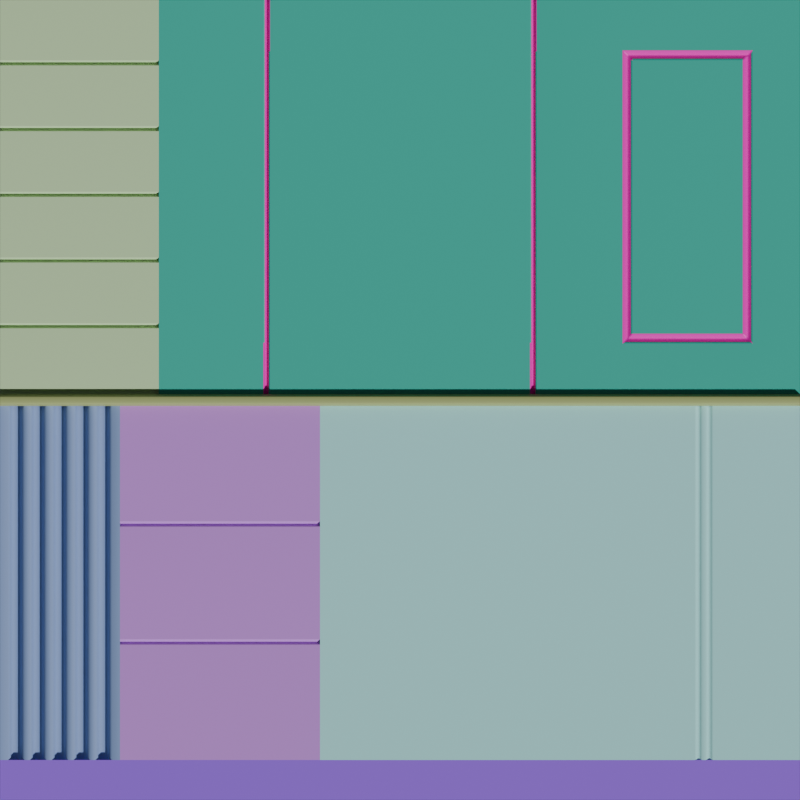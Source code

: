 # Source: NuclearFacility_TrimSheet.blend  (saved by Blender 4.1.23; exported with 4.5.12 LTS)
import bpy
from mathutils import Matrix  # noqa: F401  (used for matrix-valued properties, if any)

bpy.ops.wm.read_factory_settings(use_empty=True)
scene = bpy.context.scene
scene.name = 'Scene'

# ---- collections
col_collection = bpy.data.collections.new('Collection'); scene.collection.children.link(col_collection)
col_grabdoc_core = bpy.data.collections.new('GrabDoc Core'); scene.collection.children.link(col_grabdoc_core)

# ---- materials (node trees are filled in below, after node groups)
mat_grabdoc__random_id11130 = bpy.data.materials.new('[GrabDoc] RANDOM_ID11130')
mat_grabdoc__random_id11130.diffuse_color = (0.03536, 0.5351, 0.4136, 1.0)
mat_seam = bpy.data.materials.new('Seam')
mat_grabdoc__random_id5807 = bpy.data.materials.new('[GrabDoc] RANDOM_ID5807')
mat_grabdoc__random_id5807.diffuse_color = (0.4324, 0.5052, 0.1974, 1.0)
mat_grabdoc__random_id15176 = bpy.data.materials.new('[GrabDoc] RANDOM_ID15176')
mat_grabdoc__random_id15176.diffuse_color = (0.4757, 0.953, 0.9468, 1.0)
mat_grabdoc__random_id70647 = bpy.data.materials.new('[GrabDoc] RANDOM_ID70647')
mat_grabdoc__random_id70647.diffuse_color = (0.6351, 0.8728, 0.4994, 1.0)
mat_grabdoc__random_id63844 = bpy.data.materials.new('[GrabDoc] RANDOM_ID63844')
mat_grabdoc__random_id63844.diffuse_color = (0.3708, 0.1349, 0.9776, 1.0)
mat_grabdoc__random_id77543 = bpy.data.materials.new('[GrabDoc] RANDOM_ID77543')
mat_grabdoc__random_id77543.diffuse_color = (0.2909, 0.4162, 0.7376, 1.0)
mat_grabdoc__random_id41836 = bpy.data.materials.new('[GrabDoc] RANDOM_ID41836')
mat_grabdoc__random_id41836.diffuse_color = (0.6725, 0.2918, 0.9146, 1.0)
mat_grabdoc__random_id32447 = bpy.data.materials.new('[GrabDoc] RANDOM_ID32447')
mat_grabdoc__random_id32447.diffuse_color = (0.5355, 0.5853, 0.7967, 1.0)

# ---- material node trees
mat_grabdoc__random_id11130.use_nodes = True; mat_grabdoc__random_id11130.node_tree.nodes.clear()
_N = mat_grabdoc__random_id11130.node_tree.nodes; _L = mat_grabdoc__random_id11130.node_tree.links
n0 = _N.new('ShaderNodeBsdfPrincipled'); n0.name = 'Principled BSDF'; n0.location = (10, 300)
n0.inputs[0].default_value = (0.03536, 0.5351, 0.4136, 1.0)
n1 = _N.new('ShaderNodeOutputMaterial'); n1.name = 'Material Output'; n1.location = (300, 300)
_L.new(n0.outputs[0], n1.inputs[0])
n1.is_active_output = True
mat_seam.use_nodes = True; mat_seam.node_tree.nodes.clear()
_N = mat_seam.node_tree.nodes; _L = mat_seam.node_tree.links
n0 = _N.new('ShaderNodeBsdfPrincipled'); n0.name = 'Principled BSDF'; n0.location = (10, 300)
n0.inputs[0].default_value = (1.0, 0.0, 0.6024, 1.0)
n1 = _N.new('ShaderNodeOutputMaterial'); n1.name = 'Material Output'; n1.location = (300, 300)
_L.new(n0.outputs[0], n1.inputs[0])
n1.is_active_output = True
mat_grabdoc__random_id5807.use_nodes = True; mat_grabdoc__random_id5807.node_tree.nodes.clear()
_N = mat_grabdoc__random_id5807.node_tree.nodes; _L = mat_grabdoc__random_id5807.node_tree.links
n0 = _N.new('ShaderNodeBsdfPrincipled'); n0.name = 'Principled BSDF'; n0.location = (10, 300)
n0.inputs[0].default_value = (0.4324, 0.5052, 0.1974, 1.0)
n1 = _N.new('ShaderNodeOutputMaterial'); n1.name = 'Material Output'; n1.location = (300, 300)
_L.new(n0.outputs[0], n1.inputs[0])
n1.is_active_output = True
mat_grabdoc__random_id15176.use_nodes = True; mat_grabdoc__random_id15176.node_tree.nodes.clear()
_N = mat_grabdoc__random_id15176.node_tree.nodes; _L = mat_grabdoc__random_id15176.node_tree.links
n0 = _N.new('ShaderNodeBsdfPrincipled'); n0.name = 'Principled BSDF'; n0.location = (10, 300)
n0.inputs[0].default_value = (0.4757, 0.953, 0.9468, 1.0)
n1 = _N.new('ShaderNodeOutputMaterial'); n1.name = 'Material Output'; n1.location = (300, 300)
_L.new(n0.outputs[0], n1.inputs[0])
n1.is_active_output = True
mat_grabdoc__random_id70647.use_nodes = True; mat_grabdoc__random_id70647.node_tree.nodes.clear()
_N = mat_grabdoc__random_id70647.node_tree.nodes; _L = mat_grabdoc__random_id70647.node_tree.links
n0 = _N.new('ShaderNodeBsdfPrincipled'); n0.name = 'Principled BSDF'; n0.location = (10, 300)
n0.inputs[0].default_value = (0.6351, 0.8728, 0.4994, 1.0)
n1 = _N.new('ShaderNodeOutputMaterial'); n1.name = 'Material Output'; n1.location = (300, 300)
_L.new(n0.outputs[0], n1.inputs[0])
n1.is_active_output = True
mat_grabdoc__random_id63844.use_nodes = True; mat_grabdoc__random_id63844.node_tree.nodes.clear()
_N = mat_grabdoc__random_id63844.node_tree.nodes; _L = mat_grabdoc__random_id63844.node_tree.links
n0 = _N.new('ShaderNodeBsdfPrincipled'); n0.name = 'Principled BSDF'; n0.location = (10, 300)
n0.inputs[0].default_value = (0.3708, 0.1349, 0.9776, 1.0)
n1 = _N.new('ShaderNodeOutputMaterial'); n1.name = 'Material Output'; n1.location = (300, 300)
_L.new(n0.outputs[0], n1.inputs[0])
n1.is_active_output = True
mat_grabdoc__random_id77543.use_nodes = True; mat_grabdoc__random_id77543.node_tree.nodes.clear()
_N = mat_grabdoc__random_id77543.node_tree.nodes; _L = mat_grabdoc__random_id77543.node_tree.links
n0 = _N.new('ShaderNodeBsdfPrincipled'); n0.name = 'Principled BSDF'; n0.location = (10, 300)
n0.inputs[0].default_value = (0.2909, 0.4162, 0.7376, 1.0)
n1 = _N.new('ShaderNodeOutputMaterial'); n1.name = 'Material Output'; n1.location = (300, 300)
_L.new(n0.outputs[0], n1.inputs[0])
n1.is_active_output = True
mat_grabdoc__random_id41836.use_nodes = True; mat_grabdoc__random_id41836.node_tree.nodes.clear()
_N = mat_grabdoc__random_id41836.node_tree.nodes; _L = mat_grabdoc__random_id41836.node_tree.links
n0 = _N.new('ShaderNodeBsdfPrincipled'); n0.name = 'Principled BSDF'; n0.location = (10, 300)
n0.inputs[0].default_value = (0.6725, 0.2918, 0.9146, 1.0)
n1 = _N.new('ShaderNodeOutputMaterial'); n1.name = 'Material Output'; n1.location = (300, 300)
_L.new(n0.outputs[0], n1.inputs[0])
n1.is_active_output = True
mat_grabdoc__random_id32447.use_nodes = True; mat_grabdoc__random_id32447.node_tree.nodes.clear()
_N = mat_grabdoc__random_id32447.node_tree.nodes; _L = mat_grabdoc__random_id32447.node_tree.links
n0 = _N.new('ShaderNodeBsdfPrincipled'); n0.name = 'Principled BSDF'; n0.location = (10, 300)
n0.inputs[0].default_value = (0.5355, 0.5853, 0.7967, 1.0)
n1 = _N.new('ShaderNodeOutputMaterial'); n1.name = 'Material Output'; n1.location = (300, 300)
_L.new(n0.outputs[0], n1.inputs[0])
n1.is_active_output = True

# ---- world
world_world = bpy.data.worlds.new('World'); scene.world = world_world
world_world.use_nodes = True; world_world.node_tree.nodes.clear()
_N = world_world.node_tree.nodes; _L = world_world.node_tree.links
n0 = _N.new('ShaderNodeOutputWorld'); n0.name = 'World Output'; n0.location = (300, 300)
n1 = _N.new('ShaderNodeBackground'); n1.name = 'Background'; n1.location = (10, 300)
n1.inputs[0].default_value = (0.05088, 0.05088, 0.05088, 1.0)
_L.new(n1.outputs[0], n0.inputs[0])
n0.is_active_output = True
world_world.color = (0.05088, 0.05088, 0.05088)
world_world.use_sun_shadow = False
world_world.sun_shadow_jitter_overblur = 0.0

# ---- cameras
cam_grabdoc__trim_camera = bpy.data.cameras.new('[GrabDoc] Trim Camera')
cam_grabdoc__trim_camera.type = 'ORTHO'
cam_grabdoc__trim_camera.passepartout_alpha = 1.0
cam_grabdoc__trim_camera.clip_end = 80.0
cam_grabdoc__trim_camera.ortho_scale = 2.0
cam_grabdoc__trim_camera.display_size = 0.01

# ---- meshes
me_plane = bpy.data.meshes.new('Plane')
me_plane.from_pydata([(1.0, 1.0, 0.1), (1.0, 0.015, 0.1), (-0.3384, 1.0, 0.09), (-0.3283, 1.0, 0.09), (-0.3283, 0.015, 0.09), (-0.3384, 0.015, 0.09), (0.3283, 1.0, 0.1), (0.3384, 1.0, 0.1), (-0.3384, 1.0, 0.1), (-0.3283, 1.0, 0.1), (0.3384, 0.015, 0.1), (0.3283, 0.015, 0.1), (-0.3283, 0.015, 0.1), (-0.3384, 0.015, 0.1), (0.3283, 0.015, 0.09), (0.3384, 0.015, 0.09), (0.3384, 1.0, 0.09), (0.3283, 1.0, 0.09), (0.5589, 0.015, 0.1), (0.8795, 0.015, 0.1), (0.8795, 1.0, 0.1), (0.5589, 1.0, 0.1), (1.0, 0.1433, 0.1), (1.0, 0.8717, 0.1), (0.3283, 0.8717, 0.09), (0.3283, 0.1433, 0.09), (-0.3283, 0.1433, 0.09), (-0.3283, 0.8717, 0.09), (-0.3384, 0.8717, 0.09), (-0.3384, 0.1433, 0.09), (0.3384, 0.1433, 0.09), (0.3384, 0.8717, 0.09), (-0.3283, 0.1433, 0.1), (-0.3283, 0.8717, 0.1), (-0.3384, 0.8717, 0.1), (-0.3384, 0.1433, 0.1), (0.3384, 0.1433, 0.1), (0.3384, 0.8717, 0.1), (0.3283, 0.8717, 0.1), (0.3283, 0.1433, 0.1), (0.5589, 0.1433, 0.1), (0.5589, 0.8717, 0.1), (0.8795, 0.1433, 0.1), (0.8795, 0.8717, 0.1), (0.5689, 0.1533, 0.09), (0.5689, 0.8617, 0.09), (0.8695, 0.1533, 0.09), (0.8695, 0.8617, 0.09), (0.5789, 0.1633, 0.1), (0.5789, 0.8517, 0.1), (0.8595, 0.1633, 0.1), (0.8595, 0.8517, 0.1), (-0.603, 0.015, 0.1), (-0.603, 1.0, 0.1), (-0.603, 0.1433, 0.1), (-0.603, 0.8717, 0.1)], [], [(33, 38, 6, 9), (27, 3, 2, 28), (55, 34, 8, 53), (43, 23, 0, 20), (31, 16, 17, 24), (39, 11, 14, 25), (37, 7, 16, 31), (35, 13, 5, 29), (33, 9, 3, 27), (37, 41, 21, 7), (41, 43, 20, 21), (18, 19, 42, 40), (43, 41, 45, 47), (10, 18, 40, 36), (36, 40, 41, 37), (12, 32, 26, 4), (32, 33, 27, 26), (8, 34, 28, 2), (34, 35, 29, 28), (10, 36, 30, 15), (36, 37, 31, 30), (6, 38, 24, 17), (38, 39, 25, 24), (15, 30, 25, 14), (30, 31, 24, 25), (19, 1, 22, 42), (42, 22, 23, 43), (52, 13, 35, 54), (54, 35, 34, 55), (4, 26, 29, 5), (26, 27, 28, 29), (12, 11, 39, 32), (32, 39, 38, 33), (44, 46, 50, 48), (42, 43, 47, 46), (41, 40, 44, 45), (40, 42, 46, 44), (48, 50, 51, 49), (45, 44, 48, 49), (47, 45, 49, 51), (46, 47, 51, 50)])
me_plane.polygons.foreach_set('use_smooth', [True] * 41)
me_plane.polygons.foreach_set('material_index', [0, 1, 0, 0, 1, 1, 1, 1, 1, 0, 0, 0, 1, 0, 0, 1, 1, 1, 1, 1, 1, 1, 1, 1, 1, 0, 0, 0, 0, 1, 1, 0, 0, 1, 1, 1, 1, 0, 1, 1, 1])
_k = set([(2, 28), (3, 27), (4, 26), (5, 29), (6, 38), (7, 37), (8, 34), (9, 33), (10, 36), (11, 39), (12, 32), (13, 35), (14, 25), (15, 30), (16, 31), (17, 24), (24, 25), (26, 27), (28, 29), (30, 31), (32, 33), (34, 35), (36, 37), (38, 39)])
me_plane.attributes.new('sharp_edge', 'BOOLEAN', 'EDGE').data.foreach_set('value', [ (min(e.vertices), max(e.vertices)) in _k for e in me_plane.edges])
_uv = me_plane.uv_layers.new(name='UVMap')
_uv.uv.foreach_set('vector', [0.3359, 0.8358, 0.6641, 0.8358, 0.6641, 1.0, 0.3359, 1.0, 0.3359, 0.8358, 0.3359, 1.0, 0.3308, 1.0, 0.3308, 0.8358, 0.1985, 0.8358, 0.3308, 0.8358, 0.3308, 1.0, 0.1985, 1.0, 0.8897, 0.8358, 1.0, 0.8358, 1.0, 1.0, 0.8897, 1.0, 0.6692, 0.8358, 0.6692, 1.0, 0.6641, 1.0, 0.6641, 0.8358, 0.6641, 0.6717, 0.6641, 0.5075, 0.6641, 0.5075, 0.6641, 0.6717, 0.6692, 0.8358, 0.6692, 1.0, 0.6692, 1.0, 0.6692, 0.8358, 0.3308, 0.6717, 0.3308, 0.5075, 0.3308, 0.5075, 0.3308, 0.6717, 0.3359, 0.8358, 0.3359, 1.0, 0.3359, 1.0, 0.3359, 0.8358, 0.6692, 0.8358, 0.7795, 0.8358, 0.7795, 1.0, 0.6692, 1.0, 0.7795, 0.8358, 0.8897, 0.8358, 0.8897, 1.0, 0.7795, 1.0, 0.7795, 0.5075, 0.8897, 0.5075, 0.8897, 0.6717, 0.7795, 0.6717, 0.8897, 0.8358, 0.7795, 0.8358, 0.7795, 0.8358, 0.8897, 0.8358, 0.6692, 0.5075, 0.7795, 0.5075, 0.7795, 0.6717, 0.6692, 0.6717, 0.6692, 0.6717, 0.7795, 0.6717, 0.7795, 0.8358, 0.6692, 0.8358, 0.3359, 0.5075, 0.3359, 0.6717, 0.3359, 0.6717, 0.3359, 0.5075, 0.3359, 0.6717, 0.3359, 0.8358, 0.3359, 0.8358, 0.3359, 0.6717, 0.3308, 1.0, 0.3308, 0.8358, 0.3308, 0.8358, 0.3308, 1.0, 0.3308, 0.8358, 0.3308, 0.6717, 0.3308, 0.6717, 0.3308, 0.8358, 0.6692, 0.5075, 0.6692, 0.6717, 0.6692, 0.6717, 0.6692, 0.5075, 0.6692, 0.6717, 0.6692, 0.8358, 0.6692, 0.8358, 0.6692, 0.6717, 0.6641, 1.0, 0.6641, 0.8358, 0.6641, 0.8358, 0.6641, 1.0, 0.6641, 0.8358, 0.6641, 0.6717, 0.6641, 0.6717, 0.6641, 0.8358, 0.6692, 0.5075, 0.6692, 0.6717, 0.6641, 0.6717, 0.6641, 0.5075, 0.6692, 0.6717, 0.6692, 0.8358, 0.6641, 0.8358, 0.6641, 0.6717, 0.8897, 0.5075, 1.0, 0.5075, 1.0, 0.6717, 0.8897, 0.6717, 0.8897, 0.6717, 1.0, 0.6717, 1.0, 0.8358, 0.8897, 0.8358, 0.1985, 0.5075, 0.3308, 0.5075, 0.3308, 0.6717, 0.1985, 0.6717, 0.1985, 0.6717, 0.3308, 0.6717, 0.3308, 0.8358, 0.1985, 0.8358, 0.3359, 0.5075, 0.3359, 0.6717, 0.3308, 0.6717, 0.3308, 0.5075, 0.3359, 0.6717, 0.3359, 0.8358, 0.3308, 0.8358, 0.3308, 0.6717, 0.3359, 0.5075, 0.6641, 0.5075, 0.6641, 0.6717, 0.3359, 0.6717, 0.3359, 0.6717, 0.6641, 0.6717, 0.6641, 0.8358, 0.3359, 0.8358, 0.7795, 0.6717, 0.8897, 0.6717, 0.8897, 0.6717, 0.7795, 0.6717, 0.8897, 0.6717, 0.8897, 0.8358, 0.8897, 0.8358, 0.8897, 0.6717, 0.7795, 0.8358, 0.7795, 0.6717, 0.7795, 0.6717, 0.7795, 0.8358, 0.7795, 0.6717, 0.8897, 0.6717, 0.8897, 0.6717, 0.7795, 0.6717, 0.7795, 0.6717, 0.8897, 0.6717, 0.8897, 0.8358, 0.7795, 0.8358, 0.7795, 0.8358, 0.7795, 0.6717, 0.7795, 0.6717, 0.7795, 0.8358, 0.8897, 0.8358, 0.7795, 0.8358, 0.7795, 0.8358, 0.8897, 0.8358, 0.8897, 0.6717, 0.8897, 0.8358, 0.8897, 0.8358, 0.8897, 0.6717])
me_plane.materials.append(mat_grabdoc__random_id11130)
me_plane.materials.append(mat_seam)
me_plane.update()
me_plane_001 = bpy.data.meshes.new('Plane.001')
me_plane_001.from_pydata([(-1.0, -0.015, 0.1), (-1.0, 0.015, 0.1), (1.0, 0.015, 0.1), (1.0, -0.015, 0.1), (-1.0, -0.01, 0.12), (-1.0, 0.01, 0.12), (1.0, 0.01, 0.12), (1.0, -0.01, 0.12)], [], [(6, 5, 4, 7), (0, 3, 7, 4), (2, 1, 5, 6)])
me_plane_001.polygons.foreach_set('use_smooth', [True] * 3)
_k = set([(4, 7), (5, 6)])
me_plane_001.attributes.new('sharp_edge', 'BOOLEAN', 'EDGE').data.foreach_set('value', [ (min(e.vertices), max(e.vertices)) in _k for e in me_plane_001.edges])
_uv = me_plane_001.uv_layers.new(name='UVMap')
_uv.uv.foreach_set('vector', [1.0, 0.5075, 0.0, 0.5075, 0.0, 0.4925, 1.0, 0.4925, 0.0, 0.4925, 1.0, 0.4925, 1.0, 0.4925, 0.0, 0.4925, 1.0, 0.5075, 0.0, 0.5075, 0.0, 0.5075, 1.0, 0.5075])
me_plane_001.materials.append(mat_grabdoc__random_id5807)
me_plane_001.update()
me_plane_002 = bpy.data.meshes.new('Plane.002')
me_plane_002.from_pydata([(1.0, -0.9, 0.1), (1.0, -0.015, 0.1), (-0.2, -0.9, 0.1), (-0.2, -0.015, 0.1), (0.7477, -0.9, 0.093), (0.7723, -0.9, 0.093), (0.7805, -0.9, 0.1), (0.7395, -0.9, 0.1), (0.7395, -0.015, 0.1), (0.7805, -0.015, 0.1), (0.7477, -0.015, 0.093), (0.7723, -0.015, 0.093), (0.7526, -0.9, 0.1), (0.7674, -0.9, 0.1), (0.7526, -0.015, 0.1), (0.7674, -0.015, 0.1)], [], [(2, 7, 8, 3), (6, 0, 1, 9), (8, 7, 4, 10), (6, 9, 11, 5), (13, 15, 14, 12), (5, 11, 15, 13), (10, 4, 12, 14)])
_uv = me_plane_002.uv_layers.new(name='UVMap')
_uv.uv.foreach_set('vector', [0.4, 0.0, 0.8698, 0.0, 0.8698, 0.4925, 0.4, 0.4925, 0.8902, 0.0, 1.0, 0.0, 1.0, 0.4925, 0.8902, 0.4925, 0.8698, 0.4925, 0.8698, 0.0, 0.8698, 0.0, 0.8698, 0.4925, 0.8902, 0.0, 0.8902, 0.4925, 0.8902, 0.4925, 0.8902, 0.0, 0.8902, 0.0, 0.8902, 0.4925, 0.8698, 0.4925, 0.8698, 0.0, 0.8902, 0.0, 0.8902, 0.4925, 0.8902, 0.4925, 0.8902, 0.0, 0.8698, 0.4925, 0.8698, 0.0, 0.8698, 0.0, 0.8698, 0.4925])
me_plane_002.materials.append(mat_grabdoc__random_id15176)
me_plane_002.update()
me_plane_003 = bpy.data.meshes.new('Plane.003')
me_plane_003.from_pydata([(-1.0, 0.025, 0.1), (-0.603, 0.025, 0.1), (-0.603, 0.015, 0.1), (-1.0, 0.015, 0.1), (-1.0, 0.1793, 0.1), (-0.603, 0.1793, 0.1), (-1.0, 0.025, 0.09), (-0.603, 0.025, 0.09), (-1.0, 0.015, 0.09), (-0.603, 0.015, 0.09), (-1.0, 0.1893, 0.1), (-0.603, 0.1893, 0.1), (-0.603, 0.1793, 0.1), (-1.0, 0.1793, 0.1), (-1.0, 0.3435, 0.1), (-0.603, 0.3435, 0.1), (-1.0, 0.1893, 0.09), (-0.603, 0.1893, 0.09), (-1.0, 0.1793, 0.09), (-0.603, 0.1793, 0.09), (-1.0, 0.3535, 0.1), (-0.603, 0.3535, 0.1), (-0.603, 0.3435, 0.1), (-1.0, 0.3435, 0.1), (-1.0, 0.5078, 0.1), (-0.603, 0.5078, 0.1), (-1.0, 0.3535, 0.09), (-0.603, 0.3535, 0.09), (-1.0, 0.3435, 0.09), (-0.603, 0.3435, 0.09), (-1.0, 0.5178, 0.1), (-0.603, 0.5178, 0.1), (-0.603, 0.5078, 0.1), (-1.0, 0.5078, 0.1), (-1.0, 0.672, 0.1), (-0.603, 0.672, 0.1), (-1.0, 0.5178, 0.09), (-0.603, 0.5178, 0.09), (-1.0, 0.5078, 0.09), (-0.603, 0.5078, 0.09), (-1.0, 0.682, 0.1), (-0.603, 0.682, 0.1), (-0.603, 0.672, 0.1), (-1.0, 0.672, 0.1), (-1.0, 0.8363, 0.1), (-0.603, 0.8363, 0.1), (-1.0, 0.682, 0.09), (-0.603, 0.682, 0.09), (-1.0, 0.672, 0.09), (-0.603, 0.672, 0.09), (-1.0, 0.8463, 0.1), (-0.603, 0.8463, 0.1), (-0.603, 0.8363, 0.1), (-1.0, 0.8363, 0.1), (-1.0, 1.0, 0.1), (-0.603, 1.0, 0.1), (-1.0, 0.8463, 0.09), (-0.603, 0.8463, 0.09), (-1.0, 0.8363, 0.09), (-0.603, 0.8363, 0.09), (-0.603, -1.863e-09, 0.1), (-1.0, -1.863e-09, 0.1)], [], [(4, 0, 1, 5), (7, 6, 8, 9), (1, 0, 6, 7), (3, 2, 9, 8), (14, 10, 11, 15), (17, 16, 18, 19), (11, 10, 16, 17), (13, 12, 19, 18), (24, 20, 21, 25), (27, 26, 28, 29), (21, 20, 26, 27), (23, 22, 29, 28), (34, 30, 31, 35), (37, 36, 38, 39), (31, 30, 36, 37), (33, 32, 39, 38), (44, 40, 41, 45), (47, 46, 48, 49), (41, 40, 46, 47), (43, 42, 49, 48), (54, 50, 51, 55), (57, 56, 58, 59), (51, 50, 56, 57), (53, 52, 59, 58), (2, 3, 61, 60)])
_uv = me_plane_003.uv_layers.new(name='UVMap')
_uv.uv.foreach_set('vector', [0.0, 0.0, 0.0, 0.0, 0.0, 0.0, 0.0, 0.0, 0.0, 0.0, 0.0, 0.0, 0.0, 0.0, 0.0, 0.0, 0.0, 0.0, 0.0, 0.0, 0.0, 0.0, 0.0, 0.0, 0.0, 0.0, 0.0, 0.0, 0.0, 0.0, 0.0, 0.0, 0.0, 0.0, 0.0, 0.0, 0.0, 0.0, 0.0, 0.0, 0.0, 0.0, 0.0, 0.0, 0.0, 0.0, 0.0, 0.0, 0.0, 0.0, 0.0, 0.0, 0.0, 0.0, 0.0, 0.0, 0.0, 0.0, 0.0, 0.0, 0.0, 0.0, 0.0, 0.0, 0.0, 0.0, 0.0, 0.0, 0.0, 0.0, 0.0, 0.0, 0.0, 0.0, 0.0, 0.0, 0.0, 0.0, 0.0, 0.0, 0.0, 0.0, 0.0, 0.0, 0.0, 0.0, 0.0, 0.0, 0.0, 0.0, 0.0, 0.0, 0.0, 0.0, 0.0, 0.0, 0.0, 0.0, 0.0, 0.0, 0.0, 0.0, 0.0, 0.0, 0.0, 0.0, 0.0, 0.0, 0.0, 0.0, 0.0, 0.0, 0.0, 0.0, 0.0, 0.0, 0.0, 0.0, 0.0, 0.0, 0.0, 0.0, 0.0, 0.0, 0.0, 0.0, 0.0, 0.0, 0.0, 0.0, 0.0, 0.0, 0.0, 0.0, 0.0, 0.0, 0.0, 0.0, 0.0, 0.0, 0.0, 0.0, 0.0, 0.0, 0.0, 0.0, 0.0, 0.0, 0.0, 0.0, 0.0, 0.0, 0.0, 0.0, 0.0, 0.0, 0.0, 0.0, 0.0, 0.0, 0.0, 0.0, 0.0, 0.0, 0.0, 0.0, 0.0, 0.0, 0.0, 0.0, 0.0, 0.0, 0.0, 0.0, 0.0, 0.0, 0.0, 0.0, 0.0, 0.0, 0.0, 0.0, 0.0, 0.0, 0.0, 0.0, 0.0, 0.0, 0.0, 0.0, 0.0, 0.0, 0.0, 0.0, 0.0, 0.0, 0.0, 0.0, 0.0, 0.0])
me_plane_003.materials.append(mat_grabdoc__random_id70647)
me_plane_003.update()
me_plane_004 = bpy.data.meshes.new('Plane.004')
me_plane_004.from_pydata([(-1.0, -1.0, 0.1), (1.0, -1.0, 0.1), (-1.0, -0.9, 0.1), (1.0, -0.9, 0.1)], [], [(0, 1, 3, 2)])
_uv = me_plane_004.uv_layers.new(name='UVMap')
_uv.uv.foreach_set('vector', [0.0, 0.0, 1.0, 0.0, 1.0, 1.0, 0.0, 1.0])
me_plane_004.materials.append(mat_grabdoc__random_id63844)
me_plane_004.update()
me_plane_005 = bpy.data.meshes.new('Plane.005')
me_plane_005.from_pydata([(-1.0, -0.9, 0.1), (-1.0, -0.015, 0.1), (-0.7, -0.9, 0.1), (-0.7, -0.015, 0.1), (-0.9727, -0.9, 0.1), (-0.9455, -0.9, 0.1), (-0.9182, -0.9, 0.1), (-0.8909, -0.9, 0.1), (-0.8636, -0.9, 0.1), (-0.8364, -0.9, 0.1), (-0.8091, -0.9, 0.1), (-0.7818, -0.9, 0.1), (-0.7545, -0.9, 0.1), (-0.7273, -0.9, 0.1), (-0.9727, -0.015, 0.1), (-0.9455, -0.015, 0.1), (-0.9182, -0.015, 0.1), (-0.8909, -0.015, 0.1), (-0.8636, -0.015, 0.1), (-0.8364, -0.015, 0.1), (-0.8091, -0.015, 0.1), (-0.7818, -0.015, 0.1), (-0.7545, -0.015, 0.1), (-0.7273, -0.015, 0.1), (-0.9727, -0.9, 0.08), (-0.9455, -0.9, 0.08), (-0.9182, -0.9, 0.08), (-0.8909, -0.9, 0.08), (-0.8636, -0.9, 0.08), (-0.8364, -0.9, 0.08), (-0.8091, -0.9, 0.08), (-0.7818, -0.9, 0.08), (-0.7545, -0.9, 0.08), (-0.7273, -0.9, 0.08), (-0.9727, -0.015, 0.08), (-0.9455, -0.015, 0.08), (-0.9182, -0.015, 0.08), (-0.8909, -0.015, 0.08), (-0.8636, -0.015, 0.08), (-0.8364, -0.015, 0.08), (-0.8091, -0.015, 0.08), (-0.7818, -0.015, 0.08), (-0.7545, -0.015, 0.08), (-0.7273, -0.015, 0.08)], [], [(13, 2, 3, 23), (0, 4, 14, 1), (5, 6, 16, 15), (16, 6, 26, 36), (7, 8, 18, 17), (9, 10, 20, 19), (13, 23, 43, 33), (11, 12, 22, 21), (5, 15, 35, 25), (24, 25, 35, 34), (26, 27, 37, 36), (28, 29, 39, 38), (30, 31, 41, 40), (32, 33, 43, 42), (7, 17, 37, 27), (18, 8, 28, 38), (9, 19, 39, 29), (20, 10, 30, 40), (11, 21, 41, 31), (14, 4, 24, 34), (22, 12, 32, 42)])
me_plane_005.polygons.foreach_set('use_smooth', [True] * 21)
_k = set([(4, 14), (5, 15), (6, 16), (7, 17), (8, 18), (9, 19), (10, 20), (11, 21), (12, 22), (13, 23), (24, 34), (25, 35), (26, 36), (27, 37), (28, 38), (29, 39), (30, 40), (31, 41), (32, 42), (33, 43)])
me_plane_005.attributes.new('sharp_edge', 'BOOLEAN', 'EDGE').data.foreach_set('value', [ (min(e.vertices), max(e.vertices)) in _k for e in me_plane_005.edges])
_uv = me_plane_005.uv_layers.new(name='UVMap')
_uv.uv.foreach_set('vector', [0.1818, 0.0, 0.2, 0.0, 0.2, 0.4925, 0.1818, 0.4925, 0.0, 0.0, 0.01818, 0.0, 0.01818, 0.4925, 0.0, 0.4925, 0.03636, 0.0, 0.05455, 0.0, 0.05455, 0.4925, 0.03636, 0.4925, 0.05455, 0.4925, 0.05455, 0.0, 0.05455, 0.0, 0.05455, 0.4925, 0.07273, 0.0, 0.09091, 0.0, 0.09091, 0.4925, 0.07273, 0.4925, 0.1091, 0.0, 0.1273, 0.0, 0.1273, 0.4925, 0.1091, 0.4925, 0.1818, 0.0, 0.1818, 0.4925, 0.1818, 0.4925, 0.1818, 0.0, 0.1455, 0.0, 0.1636, 0.0, 0.1636, 0.4925, 0.1455, 0.4925, 0.03636, 0.0, 0.03636, 0.4925, 0.03636, 0.4925, 0.03636, 0.0, 0.01818, 0.0, 0.03636, 0.0, 0.03636, 0.4925, 0.01818, 0.4925, 0.05455, 0.0, 0.07273, 0.0, 0.07273, 0.4925, 0.05455, 0.4925, 0.09091, 0.0, 0.1091, 0.0, 0.1091, 0.4925, 0.09091, 0.4925, 0.1273, 0.0, 0.1455, 0.0, 0.1455, 0.4925, 0.1273, 0.4925, 0.1636, 0.0, 0.1818, 0.0, 0.1818, 0.4925, 0.1636, 0.4925, 0.07273, 0.0, 0.07273, 0.4925, 0.07273, 0.4925, 0.07273, 0.0, 0.09091, 0.4925, 0.09091, 0.0, 0.09091, 0.0, 0.09091, 0.4925, 0.1091, 0.0, 0.1091, 0.4925, 0.1091, 0.4925, 0.1091, 0.0, 0.1273, 0.4925, 0.1273, 0.0, 0.1273, 0.0, 0.1273, 0.4925, 0.1455, 0.0, 0.1455, 0.4925, 0.1455, 0.4925, 0.1455, 0.0, 0.01818, 0.4925, 0.01818, 0.0, 0.01818, 0.0, 0.01818, 0.4925, 0.1636, 0.4925, 0.1636, 0.0, 0.1636, 0.0, 0.1636, 0.4925])
me_plane_005.materials.append(mat_grabdoc__random_id77543)
me_plane_005.update()
me_plane_006 = bpy.data.meshes.new('Plane.006')
me_plane_006.from_pydata([(-0.2, -0.9, 0.1), (-0.2, -0.015, 0.1), (-0.7, -0.9, 0.1), (-0.7, -0.015, 0.1), (-0.7, -0.6091, 0.09108), (-0.7, -0.6009, 0.09108), (-0.2, -0.6009, 0.09108), (-0.2, -0.6091, 0.09108), (-0.2, -0.6009, 0.1), (-0.2, -0.6091, 0.1), (-0.2, -0.3059, 0.1), (-0.2, -0.3141, 0.1), (-0.7, -0.6091, 0.1), (-0.7, -0.6009, 0.1), (-0.7, -0.3141, 0.1), (-0.7, -0.3059, 0.1), (-0.2, -0.3141, 0.09108), (-0.2, -0.3059, 0.09108), (-0.7, -0.3059, 0.09108), (-0.7, -0.3141, 0.09108)], [], [(6, 5, 4, 7), (13, 8, 11, 14), (15, 10, 1, 3), (2, 0, 9, 12), (17, 18, 19, 16), (14, 11, 16, 19), (10, 15, 18, 17), (12, 9, 7, 4), (8, 13, 5, 6)])
me_plane_006.polygons.foreach_set('use_smooth', [True] * 9)
_k = set([(4, 7), (5, 6), (8, 13), (9, 12), (10, 15), (11, 14), (16, 19), (17, 18)])
me_plane_006.attributes.new('sharp_edge', 'BOOLEAN', 'EDGE').data.foreach_set('value', [ (min(e.vertices), max(e.vertices)) in _k for e in me_plane_006.edges])
_uv = me_plane_006.uv_layers.new(name='UVMap')
_uv.uv.foreach_set('vector', [0.4, 0.1665, 0.2, 0.1665, 0.2, 0.1619, 0.4, 0.1619, 0.2, 0.1665, 0.4, 0.1665, 0.4, 0.326, 0.2, 0.326, 0.2, 0.3306, 0.4, 0.3306, 0.4, 0.4925, 0.2, 0.4925, 0.2, 0.0, 0.4, 0.0, 0.4, 0.1619, 0.2, 0.1619, 0.4, 0.3306, 0.2, 0.3306, 0.2, 0.326, 0.4, 0.326, 0.2, 0.326, 0.4, 0.326, 0.4, 0.326, 0.2, 0.326, 0.4, 0.3306, 0.2, 0.3306, 0.2, 0.3306, 0.4, 0.3306, 0.2, 0.1619, 0.4, 0.1619, 0.4, 0.1619, 0.2, 0.1619, 0.4, 0.1665, 0.2, 0.1665, 0.2, 0.1665, 0.4, 0.1665])
me_plane_006.materials.append(mat_grabdoc__random_id41836)
me_plane_006.update()
me_grabdoc__background_plane = bpy.data.meshes.new('[GrabDoc] Background Plane')
me_grabdoc__background_plane.from_pydata([(-1.0, -1.0, 0.0), (1.0, -1.0, 0.0), (-1.0, 1.0, 0.0), (1.0, 1.0, 0.0)], [], [(0, 1, 3, 2)])
_uv = me_grabdoc__background_plane.uv_layers.new(name='UVMap')
_uv.uv.foreach_set('vector', [0.0, 0.0, 1.0, 0.0, 1.0, 1.0, 0.0, 1.0])
me_grabdoc__background_plane.materials.append(mat_grabdoc__random_id32447)
me_grabdoc__background_plane.update()
me_grabdoc__orient_guide = bpy.data.meshes.new('[GrabDoc] Orient Guide')
me_grabdoc__orient_guide.from_pydata([(-0.3, 1.1, 0.0), (0.3, 1.1, 0.0), (0.0, 1.35, 0.0)], [(0, 2), (0, 1), (1, 2)], [])
me_grabdoc__orient_guide.update()

# ---- objects
ob_plane = bpy.data.objects.new('Plane', me_plane)
ob_plane_001 = bpy.data.objects.new('Plane.001', me_plane_001)
ob_plane_002 = bpy.data.objects.new('Plane.002', me_plane_002)
ob_plane_003 = bpy.data.objects.new('Plane.003', me_plane_003)
ob_plane_004 = bpy.data.objects.new('Plane.004', me_plane_004)
ob_plane_005 = bpy.data.objects.new('Plane.005', me_plane_005)
ob_plane_006 = bpy.data.objects.new('Plane.006', me_plane_006)
ob_grabdoc__background_plane = bpy.data.objects.new('[GrabDoc] Background Plane', me_grabdoc__background_plane)
ob_grabdoc__trim_camera = bpy.data.objects.new('[GrabDoc] Trim Camera', cam_grabdoc__trim_camera)
ob_grabdoc__orient_guide = bpy.data.objects.new('[GrabDoc] Orient Guide', me_grabdoc__orient_guide)

# ---- transforms, parenting, visibility, modifiers, constraints
ob_plane.location = (0.0, 0.0, 0.0)
_m = ob_plane.modifiers.new('Bevel', 'BEVEL')
_m.width = 0.005
_m.width_pct = 0.005
_m.offset_type = 'WIDTH'
_m = ob_plane.modifiers.new('WeightedNormal', 'WEIGHTED_NORMAL')
ob_plane_001.location = (0.0, 0.0, 0.0)
_m = ob_plane_001.modifiers.new('Bevel', 'BEVEL')
_m.width = 0.005
_m.width_pct = 0.005
_m.offset_type = 'WIDTH'
_m = ob_plane_001.modifiers.new('WeightedNormal', 'WEIGHTED_NORMAL')
ob_plane_002.location = (0.0, 0.0, 0.0)
_m = ob_plane_002.modifiers.new('Bevel', 'BEVEL')
_m.width = 0.005
_m.width_pct = 0.005
_m.offset_type = 'WIDTH'
_m = ob_plane_002.modifiers.new('WeightedNormal', 'WEIGHTED_NORMAL')
ob_plane_003.location = (0.0, 0.0, 0.0)
_m = ob_plane_003.modifiers.new('Bevel', 'BEVEL')
_m.width = 0.005
_m.width_pct = 0.005
_m.offset_type = 'WIDTH'
_m = ob_plane_003.modifiers.new('WeightedNormal', 'WEIGHTED_NORMAL')
ob_plane_004.location = (0.0, 0.0, 0.0)
ob_plane_005.location = (0.0, 0.0, 0.0)
_m = ob_plane_005.modifiers.new('Bevel', 'BEVEL')
_m.width = 0.01
_m.width_pct = 0.01
_m.offset_type = 'WIDTH'
_m = ob_plane_005.modifiers.new('WeightedNormal', 'WEIGHTED_NORMAL')
ob_plane_006.location = (0.0, 0.0, 0.0)
_m = ob_plane_006.modifiers.new('Bevel', 'BEVEL')
_m.width = 0.005
_m.width_pct = 0.005
_m.offset_type = 'WIDTH'
_m = ob_plane_006.modifiers.new('WeightedNormal', 'WEIGHTED_NORMAL')
ob_grabdoc__background_plane.location = (0.0, 0.0, 0.0)
ob_grabdoc__background_plane.lock_scale = (True, True, True)
ob_grabdoc__background_plane.show_wire = True
ob_grabdoc__trim_camera.parent = ob_grabdoc__background_plane
ob_grabdoc__trim_camera.location = (0.0, 0.0, 30.0)
ob_grabdoc__orient_guide.parent = ob_grabdoc__background_plane
ob_grabdoc__orient_guide.location = (0.0, 0.0, 0.0)
ob_grabdoc__orient_guide.hide_select = True

# ---- collection membership
col_collection.objects.link(ob_plane)
col_collection.objects.link(ob_plane_001)
col_collection.objects.link(ob_plane_002)
col_collection.objects.link(ob_plane_003)
col_collection.objects.link(ob_plane_004)
col_collection.objects.link(ob_plane_005)
col_collection.objects.link(ob_plane_006)
col_grabdoc_core.objects.link(ob_grabdoc__background_plane)
col_grabdoc_core.objects.link(ob_grabdoc__trim_camera)
col_grabdoc_core.objects.link(ob_grabdoc__orient_guide)

# ---- scene / render settings (as saved in the file)
scene.camera = ob_grabdoc__trim_camera
scene.frame_start = 1; scene.frame_end = 250; scene.frame_set(1)
scene.render.engine = 'CYCLES'
scene.render.image_settings.compression = 0
scene.render.resolution_x = 2048
scene.render.resolution_y = 2048
scene.cycles.sampling_pattern = 'TABULATED_SOBOL'
scene.eevee.ray_tracing_options.trace_max_roughness = 0.0
bpy.context.view_layer.update()

# ---- added for rendering (the .blend has no usable light): sun
light_auto_sun = bpy.data.lights.new('AutoSun', 'SUN')
light_auto_sun.energy = 3.0
light_auto_sun.angle = 0.0523599
ob_auto_sun = bpy.data.objects.new('AutoSun', light_auto_sun)
scene.collection.objects.link(ob_auto_sun)
ob_auto_sun.rotation_euler = (0.872665, 0.174533, 0.523599)
bpy.context.view_layer.update()
